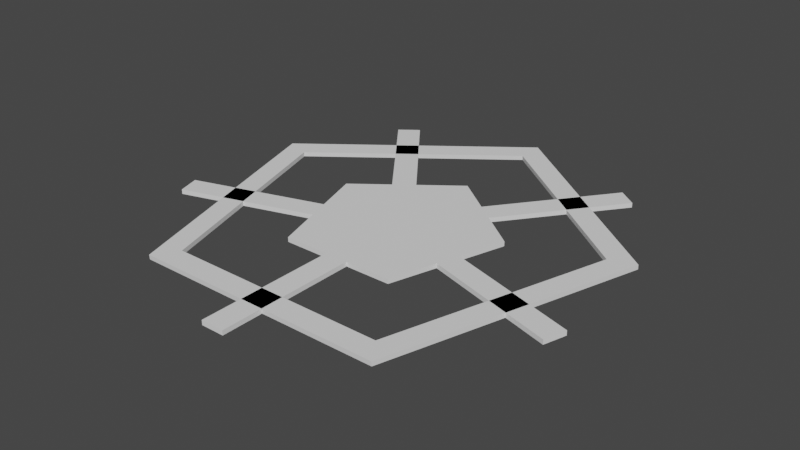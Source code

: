 # Source: Floor_block.blend  (saved by Blender 3.6.11; exported with 4.5.12 LTS)
import bpy
from mathutils import Matrix  # noqa: F401  (used for matrix-valued properties, if any)

bpy.ops.wm.read_factory_settings(use_empty=True)
scene = bpy.context.scene
scene.name = 'Scene'

# ---- collections
col_collection = bpy.data.collections.new('Collection'); scene.collection.children.link(col_collection)

# ---- world
world_world = bpy.data.worlds.new('World'); scene.world = world_world
world_world.use_nodes = True; world_world.node_tree.nodes.clear()
_N = world_world.node_tree.nodes; _L = world_world.node_tree.links
n0 = _N.new('ShaderNodeOutputWorld'); n0.name = 'World Output'; n0.location = (300, 300)
n1 = _N.new('ShaderNodeBackground'); n1.name = 'Background'; n1.location = (10, 300)
n1.inputs[0].default_value = (0.05088, 0.05088, 0.05088, 1.0)
_L.new(n1.outputs[0], n0.inputs[0])
n0.is_active_output = True
world_world.color = (0.05088, 0.05088, 0.05088)
world_world.use_sun_shadow = False
world_world.sun_shadow_jitter_overblur = 0.0

# ---- meshes
me_cube_007 = bpy.data.meshes.new('Cube.007')
me_cube_007.from_pydata([(0.6032, 0.6523, -0.025), (0.6032, 0.6523, 0.025), (0.4046, 0.8043, -0.025), (0.4046, 0.8043, 0.025), (1.515, 1.843, -0.025), (1.515, 1.843, 0.025), (1.316, 1.995, -0.025), (1.316, 1.995, 0.025), (-1.528, 1.827, -0.025), (-1.528, 1.827, 0.025), (-1.33, 1.979, -0.025), (-1.33, 1.979, 0.025), (-0.6168, 0.636, -0.025), (-0.6168, 0.636, 0.025), (-0.4183, 0.788, -0.025), (-0.4183, 0.788, 0.025), (0.7761, -0.3913, -0.025), (0.7761, -0.3913, 0.025), (0.8498, -0.1524, -0.025), (0.8498, -0.1524, 0.025), (2.21, -0.833, -0.025), (2.21, -0.833, 0.025), (2.283, -0.5941, -0.025), (2.283, -0.5941, 0.025), (-0.1212, -2.39, -0.025), (-0.1212, -2.39, 0.025), (-0.1212, -0.8898, -0.025), (-0.1212, -0.8898, 0.025), (0.1288, -2.39, -0.025), (0.1288, -2.39, 0.025), (0.1288, -0.8898, -0.025), (0.1288, -0.8898, 0.025), (-2.2, -0.8392, -0.025), (-2.2, -0.8392, 0.025), (-2.273, -0.6003, -0.025), (-2.273, -0.6003, 0.025), (-0.7663, -0.3975, -0.025), (-0.7663, -0.3975, 0.025), (-0.84, -0.1586, -0.025), (-0.84, -0.1586, 0.025), (0.003839, 1.11, -0.025), (0.003839, 1.11, 0.025), (1.004, 0.3462, -0.025), (1.004, 0.3462, 0.025), (0.6219, -0.8898, -0.025), (0.6219, -0.8898, 0.025), (-0.6142, -0.8898, -0.025), (-0.6142, -0.8898, 0.025), (-0.9962, 0.3462, -0.025), (-0.9962, 0.3462, 0.025), (0.003839, 2.118, 0.025), (1.916, 0.6577, 0.025), (1.185, -1.705, 0.025), (-1.178, -1.705, 0.025), (-1.908, 0.6577, 0.025), (2.189, 0.7511, 0.025), (0.003839, 2.42, 0.025), (1.354, -1.95, 0.025), (-1.347, -1.95, 0.025), (-2.181, 0.7511, 0.025), (2.188, 0.7546, -0.025), (0.002411, 2.424, -0.025), (1.353, -1.946, -0.025), (-1.348, -1.946, -0.025), (-2.183, 0.7546, -0.025), (1.914, 0.6612, -0.025), (0.002411, 2.122, -0.025), (1.184, -1.702, -0.025), (-1.179, -1.702, -0.025), (-1.909, 0.6612, -0.025)], [], [(0, 1, 3, 2), (2, 3, 7, 6), (6, 7, 5, 4), (4, 5, 1, 0), (7, 3, 1, 5), (8, 9, 11, 10), (10, 11, 15, 14), (14, 15, 13, 12), (12, 13, 9, 8), (15, 11, 9, 13), (16, 17, 19, 18), (18, 19, 23, 22), (22, 23, 21, 20), (20, 21, 17, 16), (23, 19, 17, 21), (24, 25, 27, 26), (26, 27, 31, 30), (30, 31, 29, 28), (28, 29, 25, 24), (31, 27, 25, 29), (32, 33, 35, 34), (34, 35, 39, 38), (38, 39, 37, 36), (36, 37, 33, 32), (39, 35, 33, 37), (40, 41, 43, 42), (42, 43, 45, 44), (44, 45, 47, 46), (43, 41, 49, 47, 45), (46, 47, 49, 48), (48, 49, 41, 40), (50, 56, 55, 51), (51, 55, 57, 52), (52, 57, 58, 53), (53, 58, 59, 54), (54, 59, 56, 50), (56, 59, 64, 61), (57, 55, 60, 62), (53, 54, 69, 68), (50, 51, 65, 66), (58, 57, 62, 63), (54, 50, 66, 69), (51, 52, 67, 65), (59, 58, 63, 64), (55, 56, 61, 60), (52, 53, 68, 67)])
_uv = me_cube_007.uv_layers.new(name='UVMap')
_uv.uv.foreach_set('vector', [0.375, 0.0, 0.625, 0.0, 0.625, 0.25, 0.375, 0.25, 0.375, 0.25, 0.625, 0.25, 0.625, 0.5, 0.375, 0.5, 0.375, 0.5, 0.625, 0.5, 0.625, 0.75, 0.375, 0.75, 0.375, 0.75, 0.625, 0.75, 0.625, 1.0, 0.375, 1.0, 0.625, 0.5, 0.875, 0.5, 0.875, 0.75, 0.625, 0.75, 0.375, 0.0, 0.625, 0.0, 0.625, 0.25, 0.375, 0.25, 0.375, 0.25, 0.625, 0.25, 0.625, 0.5, 0.375, 0.5, 0.375, 0.5, 0.625, 0.5, 0.625, 0.75, 0.375, 0.75, 0.375, 0.75, 0.625, 0.75, 0.625, 1.0, 0.375, 1.0, 0.625, 0.5, 0.875, 0.5, 0.875, 0.75, 0.625, 0.75, 0.375, 0.0, 0.625, 0.0, 0.625, 0.25, 0.375, 0.25, 0.375, 0.25, 0.625, 0.25, 0.625, 0.5, 0.375, 0.5, 0.375, 0.5, 0.625, 0.5, 0.625, 0.75, 0.375, 0.75, 0.375, 0.75, 0.625, 0.75, 0.625, 1.0, 0.375, 1.0, 0.625, 0.5, 0.875, 0.5, 0.875, 0.75, 0.625, 0.75, 0.375, 0.0, 0.625, 0.0, 0.625, 0.25, 0.375, 0.25, 0.375, 0.25, 0.625, 0.25, 0.625, 0.5, 0.375, 0.5, 0.375, 0.5, 0.625, 0.5, 0.625, 0.75, 0.375, 0.75, 0.375, 0.75, 0.625, 0.75, 0.625, 1.0, 0.375, 1.0, 0.625, 0.5, 0.875, 0.5, 0.875, 0.75, 0.625, 0.75, 0.375, 0.0, 0.625, 0.0, 0.625, 0.25, 0.375, 0.25, 0.375, 0.25, 0.625, 0.25, 0.625, 0.5, 0.375, 0.5, 0.375, 0.5, 0.625, 0.5, 0.625, 0.75, 0.375, 0.75, 0.375, 0.75, 0.625, 0.75, 0.625, 1.0, 0.375, 1.0, 0.625, 0.5, 0.875, 0.5, 0.875, 0.75, 0.625, 0.75, 1.0, 0.5, 1.0, 1.0, 0.8, 1.0, 0.8, 0.5, 0.8, 0.5, 0.8, 1.0, 0.6, 1.0, 0.6, 0.5, 0.6, 0.5, 0.6, 1.0, 0.4, 1.0, 0.4, 0.5, 0.4783, 0.3242, 0.25, 0.49, 0.02175, 0.3242, 0.1089, 0.05584, 0.3911, 0.05584, 0.4, 0.5, 0.4, 1.0, 0.2, 1.0, 0.2, 0.5, 0.2, 0.5, 0.2, 1.0, 2.98e-08, 1.0, 2.98e-08, 0.5, 0.25, 0.4639, 0.25, 0.49, 0.4783, 0.3242, 0.4534, 0.3161, 0.4534, 0.3161, 0.4783, 0.3242, 0.3911, 0.05584, 0.3757, 0.07697, 0.3757, 0.07697, 0.3911, 0.05584, 0.1089, 0.05584, 0.1243, 0.07697, 0.1243, 0.07697, 0.1089, 0.05584, 0.02175, 0.3242, 0.0466, 0.3161, 0.0466, 0.3161, 0.02175, 0.3242, 0.25, 0.49, 0.25, 0.4639, 0.25, 0.49, 0.02175, 0.3242, 0.02175, 0.3242, 0.25, 0.49, 0.3911, 0.05584, 0.4783, 0.3242, 0.4783, 0.3242, 0.3911, 0.05584, 0.1243, 0.07697, 0.0466, 0.3161, 0.0466, 0.3161, 0.1243, 0.07697, 0.25, 0.4639, 0.4534, 0.3161, 0.4534, 0.3161, 0.25, 0.4639, 0.1089, 0.05584, 0.3911, 0.05584, 0.3911, 0.05584, 0.1089, 0.05584, 0.0466, 0.3161, 0.25, 0.4639, 0.25, 0.4639, 0.0466, 0.3161, 0.4534, 0.3161, 0.3757, 0.07697, 0.3757, 0.07697, 0.4534, 0.3161, 0.02175, 0.3242, 0.1089, 0.05584, 0.1089, 0.05584, 0.02175, 0.3242, 0.4783, 0.3242, 0.25, 0.49, 0.25, 0.49, 0.4783, 0.3242, 0.3757, 0.07697, 0.1243, 0.07697, 0.1243, 0.07697, 0.3757, 0.07697])
me_cube_007.update()

# ---- objects
ob_corridors = bpy.data.objects.new('Corridors', me_cube_007)

# ---- transforms, parenting, visibility, modifiers, constraints
ob_corridors.location = (-0.01346, 0.0729, 0.0)

# ---- collection membership
col_collection.objects.link(ob_corridors)

# ---- scene / render settings (as saved in the file)
scene.frame_start = 1; scene.frame_end = 250; scene.frame_set(40)
scene.render.engine = 'BLENDER_EEVEE_NEXT'
scene.cycles.sampling_pattern = 'TABULATED_SOBOL'
scene.view_settings.view_transform = 'Filmic'
bpy.context.view_layer.update()

# ---- added for rendering (the .blend has no active camera and no usable light): camera, sun
cam_auto = bpy.data.cameras.new('AutoCamera')
cam_auto.lens = 50.0
cam_auto.sensor_width = 36.0
cam_auto.clip_end = 1000.0
ob_auto_camera = bpy.data.objects.new('AutoCamera', cam_auto)
scene.collection.objects.link(ob_auto_camera)
ob_auto_camera.location = (6.12438, -7.26958, 4.90635)
ob_auto_camera.rotation_euler = (1.09748, -7.21219e-08, 0.694738)
scene.camera = ob_auto_camera
light_auto_sun = bpy.data.lights.new('AutoSun', 'SUN')
light_auto_sun.energy = 3.0
light_auto_sun.angle = 0.0523599
ob_auto_sun = bpy.data.objects.new('AutoSun', light_auto_sun)
scene.collection.objects.link(ob_auto_sun)
ob_auto_sun.rotation_euler = (0.872665, 0.174533, 0.523599)
bpy.context.view_layer.update()
